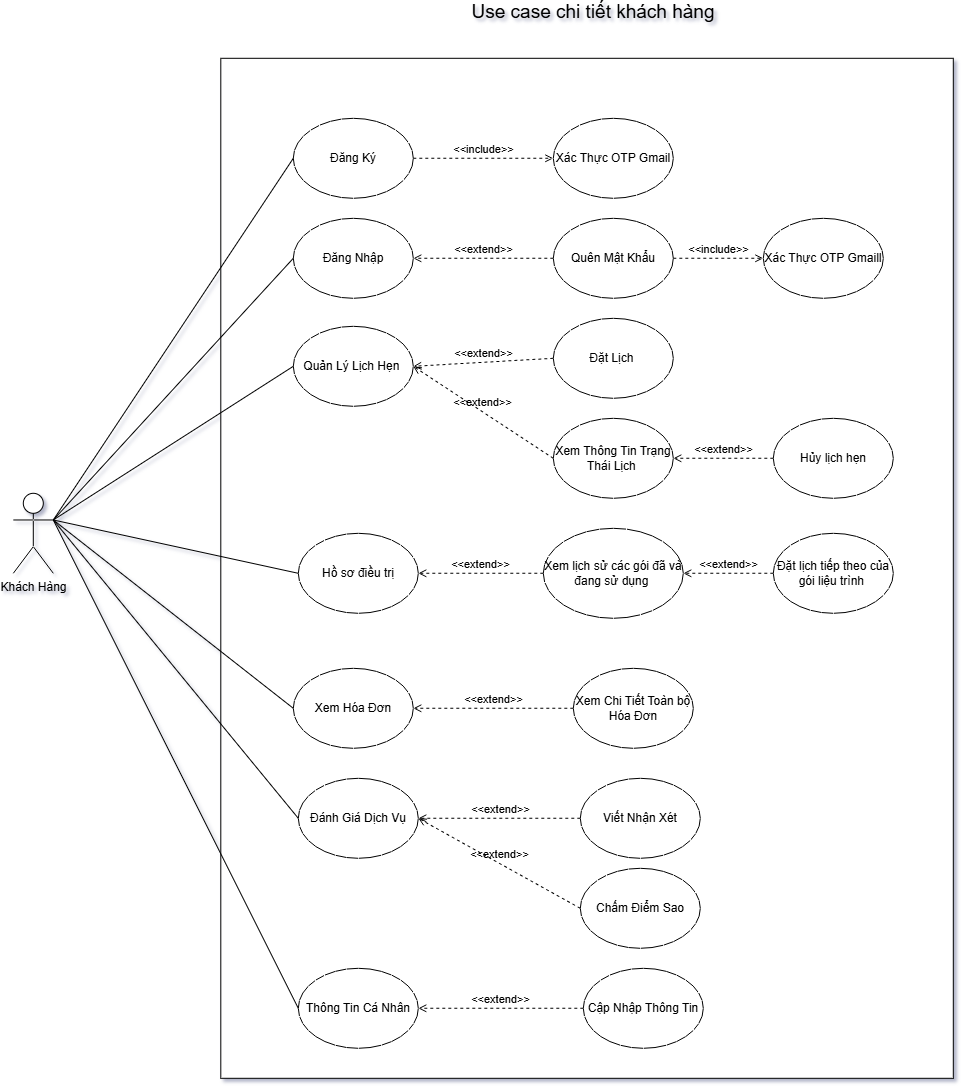

The diagram above was exported from draw.io. Its source (the exported page's mxGraphModel, read from the mxfile embedded in the PNG):
<mxGraphModel dx="4362" dy="3029" grid="1" gridSize="10" guides="1" tooltips="1" connect="1" arrows="1" fold="1" page="1" pageScale="1" pageWidth="827" pageHeight="1169" math="0" shadow="1">
  <root>
    <mxCell id="0" />
    <mxCell id="1" parent="0" />
    <mxCell id="2" parent="1" style="rounded=0;whiteSpace=wrap;html=1;" value="" vertex="1">
      <mxGeometry height="1020" width="732.5" x="-152.5" y="1820" as="geometry" />
    </mxCell>
    <mxCell id="3" parent="1" style="shape=umlActor;verticalLabelPosition=bottom;verticalAlign=top;html=1;outlineConnect=0;labelBackgroundColor=none;" value="Khách Hàng" vertex="1">
      <mxGeometry height="80" width="40" x="-360" y="2255" as="geometry" />
    </mxCell>
    <mxCell id="4" parent="1" style="ellipse;whiteSpace=wrap;html=1;" value="Đăng Ký" vertex="1">
      <mxGeometry height="80" width="120" x="-80" y="1880" as="geometry" />
    </mxCell>
    <mxCell id="5" parent="1" style="ellipse;whiteSpace=wrap;html=1;" value="Xác Thực OTP Gmail" vertex="1">
      <mxGeometry height="80" width="120" x="180" y="1880" as="geometry" />
    </mxCell>
    <mxCell id="6" parent="1" style="ellipse;whiteSpace=wrap;html=1;" value="Quên Mật Khẩu" vertex="1">
      <mxGeometry height="80" width="120" x="180" y="1980" as="geometry" />
    </mxCell>
    <mxCell id="7" parent="1" style="ellipse;whiteSpace=wrap;html=1;" value="Thông Tin Cá Nhân" vertex="1">
      <mxGeometry height="80" width="120" x="-75" y="2730" as="geometry" />
    </mxCell>
    <mxCell id="8" parent="1" style="ellipse;whiteSpace=wrap;html=1;" value="Cập Nhập Thông Tin" vertex="1">
      <mxGeometry height="80" width="120" x="210" y="2730" as="geometry" />
    </mxCell>
    <mxCell id="9" parent="1" style="ellipse;whiteSpace=wrap;html=1;" value="Đặt Lịch&amp;nbsp;" vertex="1">
      <mxGeometry height="80" width="120" x="180" y="2080" as="geometry" />
    </mxCell>
    <mxCell id="10" parent="1" style="ellipse;whiteSpace=wrap;html=1;" value="Quản Lý Lịch Hẹn&amp;nbsp;" vertex="1">
      <mxGeometry height="80" width="120" x="-80" y="2088" as="geometry" />
    </mxCell>
    <mxCell id="11" parent="1" style="ellipse;whiteSpace=wrap;html=1;" value="Hủy lịch hẹn" vertex="1">
      <mxGeometry height="80" width="120" x="400" y="2180" as="geometry" />
    </mxCell>
    <mxCell id="12" parent="1" style="ellipse;whiteSpace=wrap;html=1;" value="Xem Thông Tin Trạng Thái Lịch&amp;nbsp;" vertex="1">
      <mxGeometry height="80" width="120" x="180" y="2180" as="geometry" />
    </mxCell>
    <mxCell id="13" parent="1" style="ellipse;whiteSpace=wrap;html=1;" value="Hồ sơ điều trị" vertex="1">
      <mxGeometry height="80" width="120" x="-75" y="2295" as="geometry" />
    </mxCell>
    <mxCell id="14" parent="1" style="ellipse;whiteSpace=wrap;html=1;" value="Xem lịch sử các gói đã và đang sử dụng&amp;nbsp;" vertex="1">
      <mxGeometry height="90" width="140" x="170" y="2290" as="geometry" />
    </mxCell>
    <mxCell id="15" parent="1" style="ellipse;whiteSpace=wrap;html=1;" value="Xem Hóa Đơn" vertex="1">
      <mxGeometry height="80" width="120" x="-80" y="2430" as="geometry" />
    </mxCell>
    <mxCell id="16" parent="1" style="ellipse;whiteSpace=wrap;html=1;" value="Xem Chi Tiết Toàn bộ Hóa Đơn" vertex="1">
      <mxGeometry height="80" width="120" x="200" y="2430" as="geometry" />
    </mxCell>
    <mxCell id="17" parent="1" style="ellipse;whiteSpace=wrap;html=1;" value="Đánh Giá Dịch Vụ" vertex="1">
      <mxGeometry height="80" width="120" x="-75" y="2540" as="geometry" />
    </mxCell>
    <mxCell id="18" parent="1" style="ellipse;whiteSpace=wrap;html=1;" value="Viết Nhận Xét" vertex="1">
      <mxGeometry height="80" width="120" x="207" y="2540" as="geometry" />
    </mxCell>
    <mxCell id="19" parent="1" style="ellipse;whiteSpace=wrap;html=1;" value="Chấm Điểm Sao" vertex="1">
      <mxGeometry height="80" width="120" x="207" y="2630" as="geometry" />
    </mxCell>
    <mxCell id="20" edge="1" parent="1" source="6" style="html=1;verticalAlign=bottom;labelBackgroundColor=none;endArrow=open;endFill=0;dashed=1;rounded=1;exitX=0;exitY=0.5;exitDx=0;exitDy=0;curved=0;entryX=1;entryY=0.5;entryDx=0;entryDy=0;" target="21" value="&amp;lt;&amp;lt;extend&amp;gt;&amp;gt;">
      <mxGeometry relative="1" width="160" as="geometry">
        <mxPoint x="270" y="1860" as="sourcePoint" />
        <mxPoint x="50" y="1810" as="targetPoint" />
      </mxGeometry>
    </mxCell>
    <mxCell id="21" parent="1" style="ellipse;whiteSpace=wrap;html=1;" value="Đăng Nhập" vertex="1">
      <mxGeometry height="80" width="120" x="-80" y="1980" as="geometry" />
    </mxCell>
    <mxCell id="22" edge="1" parent="1" source="4" style="html=1;verticalAlign=bottom;labelBackgroundColor=none;endArrow=open;endFill=0;dashed=1;rounded=0;exitX=1;exitY=0.5;exitDx=0;exitDy=0;entryX=0;entryY=0.5;entryDx=0;entryDy=0;" target="5" value="&amp;lt;&amp;lt;include&amp;gt;&amp;gt;">
      <mxGeometry relative="1" width="160" as="geometry">
        <mxPoint x="80" y="1920" as="sourcePoint" />
        <mxPoint x="240" y="1920" as="targetPoint" />
      </mxGeometry>
    </mxCell>
    <mxCell id="23" parent="1" style="ellipse;whiteSpace=wrap;html=1;" value="Xác Thực OTP Gmaill" vertex="1">
      <mxGeometry height="80" width="120" x="390" y="1980" as="geometry" />
    </mxCell>
    <mxCell id="24" edge="1" parent="1" source="6" style="html=1;verticalAlign=bottom;labelBackgroundColor=none;endArrow=open;endFill=0;dashed=1;rounded=0;exitX=1;exitY=0.5;exitDx=0;exitDy=0;entryX=0;entryY=0.5;entryDx=0;entryDy=0;" target="23" value="&amp;lt;&amp;lt;include&amp;gt;&amp;gt;">
      <mxGeometry relative="1" width="160" as="geometry">
        <mxPoint x="460" y="1940" as="sourcePoint" />
        <mxPoint x="605" y="1940" as="targetPoint" />
      </mxGeometry>
    </mxCell>
    <mxCell id="25" edge="1" parent="1" source="8" style="html=1;verticalAlign=bottom;labelBackgroundColor=none;endArrow=open;endFill=0;dashed=1;rounded=1;exitX=0;exitY=0.5;exitDx=0;exitDy=0;curved=0;entryX=1;entryY=0.5;entryDx=0;entryDy=0;" target="7" value="&amp;lt;&amp;lt;extend&amp;gt;&amp;gt;">
      <mxGeometry relative="1" width="160" as="geometry">
        <mxPoint x="235" y="1990" as="sourcePoint" />
        <mxPoint x="90" y="2000" as="targetPoint" />
      </mxGeometry>
    </mxCell>
    <mxCell id="26" edge="1" parent="1" source="11" style="html=1;verticalAlign=bottom;labelBackgroundColor=none;endArrow=open;endFill=0;dashed=1;rounded=1;exitX=0;exitY=0.5;exitDx=0;exitDy=0;curved=0;entryX=1;entryY=0.5;entryDx=0;entryDy=0;" target="12" value="&amp;lt;&amp;lt;extend&amp;gt;&amp;gt;">
      <mxGeometry relative="1" width="160" as="geometry">
        <mxPoint x="225" y="2460" as="sourcePoint" />
        <mxPoint x="80" y="2460" as="targetPoint" />
      </mxGeometry>
    </mxCell>
    <mxCell id="27" edge="1" parent="1" source="16" style="html=1;verticalAlign=bottom;labelBackgroundColor=none;endArrow=open;endFill=0;dashed=1;rounded=1;curved=0;entryX=1;entryY=0.5;entryDx=0;entryDy=0;exitX=0;exitY=0.5;exitDx=0;exitDy=0;" target="15" value="&amp;lt;&amp;lt;extend&amp;gt;&amp;gt;">
      <mxGeometry relative="1" width="160" as="geometry">
        <mxPoint x="246" y="3029" as="sourcePoint" />
        <mxPoint x="100" y="3010" as="targetPoint" />
      </mxGeometry>
    </mxCell>
    <mxCell id="28" edge="1" parent="1" source="12" style="html=1;verticalAlign=bottom;labelBackgroundColor=none;endArrow=open;endFill=0;dashed=1;rounded=1;exitX=0;exitY=0.5;exitDx=0;exitDy=0;curved=0;entryX=1;entryY=0.5;entryDx=0;entryDy=0;" target="10" value="&amp;lt;&amp;lt;extend&amp;gt;&amp;gt;">
      <mxGeometry relative="1" width="160" as="geometry">
        <mxPoint x="315" y="2480" as="sourcePoint" />
        <mxPoint x="160" y="2430" as="targetPoint" />
      </mxGeometry>
    </mxCell>
    <mxCell id="29" edge="1" parent="1" source="14" style="html=1;verticalAlign=bottom;labelBackgroundColor=none;endArrow=open;endFill=0;dashed=1;rounded=1;curved=0;entryX=1;entryY=0.5;entryDx=0;entryDy=0;exitX=0;exitY=0.5;exitDx=0;exitDy=0;" target="13" value="&amp;lt;&amp;lt;extend&amp;gt;&amp;gt;">
      <mxGeometry relative="1" width="160" as="geometry">
        <mxPoint x="276" y="2849" as="sourcePoint" />
        <mxPoint x="130" y="2830" as="targetPoint" />
      </mxGeometry>
    </mxCell>
    <mxCell id="30" edge="1" parent="1" source="18" style="html=1;verticalAlign=bottom;labelBackgroundColor=none;endArrow=open;endFill=0;dashed=1;rounded=1;curved=0;entryX=1;entryY=0.5;entryDx=0;entryDy=0;exitX=0;exitY=0.5;exitDx=0;exitDy=0;" target="17" value="&amp;lt;&amp;lt;extend&amp;gt;&amp;gt;">
      <mxGeometry relative="1" width="160" as="geometry">
        <mxPoint x="215" y="3290" as="sourcePoint" />
        <mxPoint x="80" y="3290" as="targetPoint" />
      </mxGeometry>
    </mxCell>
    <mxCell id="31" edge="1" parent="1" source="4" style="endArrow=none;html=1;rounded=0;exitX=0;exitY=0.5;exitDx=0;exitDy=0;entryX=1;entryY=0.3333333333333333;entryDx=0;entryDy=0;entryPerimeter=0;labelBackgroundColor=none;fontColor=default;" target="3" value="">
      <mxGeometry height="50" relative="1" width="50" as="geometry">
        <mxPoint x="75" y="2970" as="sourcePoint" />
        <mxPoint x="-200" y="2660" as="targetPoint" />
      </mxGeometry>
    </mxCell>
    <mxCell id="32" edge="1" parent="1" source="21" style="endArrow=none;html=1;rounded=0;exitX=0;exitY=0.5;exitDx=0;exitDy=0;entryX=1;entryY=0.3333333333333333;entryDx=0;entryDy=0;entryPerimeter=0;labelBackgroundColor=none;fontColor=default;" target="3" value="">
      <mxGeometry height="50" relative="1" width="50" as="geometry">
        <mxPoint x="75" y="1900" as="sourcePoint" />
        <mxPoint x="-100" y="2647" as="targetPoint" />
      </mxGeometry>
    </mxCell>
    <mxCell id="33" edge="1" parent="1" source="10" style="endArrow=none;html=1;rounded=0;exitX=0;exitY=0.5;exitDx=0;exitDy=0;entryX=1;entryY=0.3333333333333333;entryDx=0;entryDy=0;entryPerimeter=0;labelBackgroundColor=none;fontColor=default;" target="3" value="">
      <mxGeometry height="50" relative="1" width="50" as="geometry">
        <mxPoint x="55" y="2520" as="sourcePoint" />
        <mxPoint x="-120" y="2737" as="targetPoint" />
      </mxGeometry>
    </mxCell>
    <mxCell id="34" edge="1" parent="1" source="13" style="endArrow=none;html=1;rounded=0;exitX=0;exitY=0.5;exitDx=0;exitDy=0;entryX=1;entryY=0.3333333333333333;entryDx=0;entryDy=0;entryPerimeter=0;labelBackgroundColor=none;fontColor=default;" target="3" value="">
      <mxGeometry height="50" relative="1" width="50" as="geometry">
        <mxPoint x="115" y="2620" as="sourcePoint" />
        <mxPoint x="-60" y="2837" as="targetPoint" />
      </mxGeometry>
    </mxCell>
    <mxCell id="35" edge="1" parent="1" source="15" style="endArrow=none;html=1;rounded=0;exitX=0;exitY=0.5;exitDx=0;exitDy=0;entryX=1;entryY=0.3333333333333333;entryDx=0;entryDy=0;entryPerimeter=0;labelBackgroundColor=none;fontColor=default;" target="3" value="">
      <mxGeometry height="50" relative="1" width="50" as="geometry">
        <mxPoint x="125" y="2720" as="sourcePoint" />
        <mxPoint x="-50" y="2937" as="targetPoint" />
      </mxGeometry>
    </mxCell>
    <mxCell id="36" edge="1" parent="1" source="17" style="endArrow=none;html=1;rounded=0;exitX=0;exitY=0.5;exitDx=0;exitDy=0;entryX=1;entryY=0.3333333333333333;entryDx=0;entryDy=0;entryPerimeter=0;labelBackgroundColor=none;fontColor=default;" target="3" value="">
      <mxGeometry height="50" relative="1" width="50" as="geometry">
        <mxPoint x="195" y="3280" as="sourcePoint" />
        <mxPoint x="20" y="3497" as="targetPoint" />
      </mxGeometry>
    </mxCell>
    <mxCell id="37" edge="1" parent="1" source="7" style="endArrow=none;html=1;rounded=0;exitX=0;exitY=0.5;exitDx=0;exitDy=0;entryX=1;entryY=0.3333333333333333;entryDx=0;entryDy=0;entryPerimeter=0;labelBackgroundColor=none;fontColor=default;" target="3" value="">
      <mxGeometry height="50" relative="1" width="50" as="geometry">
        <mxPoint x="135" y="2170" as="sourcePoint" />
        <mxPoint x="-40" y="2532" as="targetPoint" />
      </mxGeometry>
    </mxCell>
    <mxCell id="38" parent="1" style="ellipse;whiteSpace=wrap;html=1;" value="Đặt lịch tiếp theo của gói liệu trình&amp;nbsp;" vertex="1">
      <mxGeometry height="80" width="120" x="400" y="2295" as="geometry" />
    </mxCell>
    <mxCell id="39" edge="1" parent="1" source="38" style="html=1;verticalAlign=bottom;labelBackgroundColor=none;endArrow=open;endFill=0;dashed=1;rounded=1;curved=0;entryX=1;entryY=0.5;entryDx=0;entryDy=0;exitX=0;exitY=0.5;exitDx=0;exitDy=0;" target="14" value="&amp;lt;&amp;lt;extend&amp;gt;&amp;gt;">
      <mxGeometry relative="1" width="160" as="geometry">
        <mxPoint x="420" y="2840" as="sourcePoint" />
        <mxPoint x="310" y="2840" as="targetPoint" />
      </mxGeometry>
    </mxCell>
    <mxCell id="40" edge="1" parent="1" source="19" style="html=1;verticalAlign=bottom;labelBackgroundColor=none;endArrow=open;endFill=0;dashed=1;rounded=1;curved=0;entryX=1;entryY=0.5;entryDx=0;entryDy=0;exitX=0;exitY=0.5;exitDx=0;exitDy=0;" target="17" value="&amp;lt;&amp;lt;extend&amp;gt;&amp;gt;">
      <mxGeometry relative="1" width="160" as="geometry">
        <mxPoint x="215" y="3100" as="sourcePoint" />
        <mxPoint x="90" y="3120" as="targetPoint" />
      </mxGeometry>
    </mxCell>
    <mxCell id="41" edge="1" parent="1" source="9" style="html=1;verticalAlign=bottom;labelBackgroundColor=none;endArrow=open;endFill=0;dashed=1;rounded=1;exitX=0;exitY=0.5;exitDx=0;exitDy=0;curved=0;entryX=1;entryY=0.5;entryDx=0;entryDy=0;" target="10" value="&amp;lt;&amp;lt;extend&amp;gt;&amp;gt;">
      <mxGeometry relative="1" width="160" as="geometry">
        <mxPoint x="320" y="2450" as="sourcePoint" />
        <mxPoint x="210" y="2410" as="targetPoint" />
      </mxGeometry>
    </mxCell>
    <mxCell id="42" parent="1" style="text;html=1;whiteSpace=wrap;strokeColor=none;fillColor=none;align=center;verticalAlign=middle;rounded=0;labelBackgroundColor=none;" value="&lt;font style=&quot;font-size: 19px;&quot;&gt;Use case chi tiết khách hàng&lt;/font&gt;&lt;div&gt;&lt;font style=&quot;font-size: 19px;&quot;&gt;&lt;br&gt;&lt;/font&gt;&lt;/div&gt;" vertex="1">
      <mxGeometry height="30" width="260" x="90" y="1770" as="geometry" />
    </mxCell>
  </root>
</mxGraphModel>